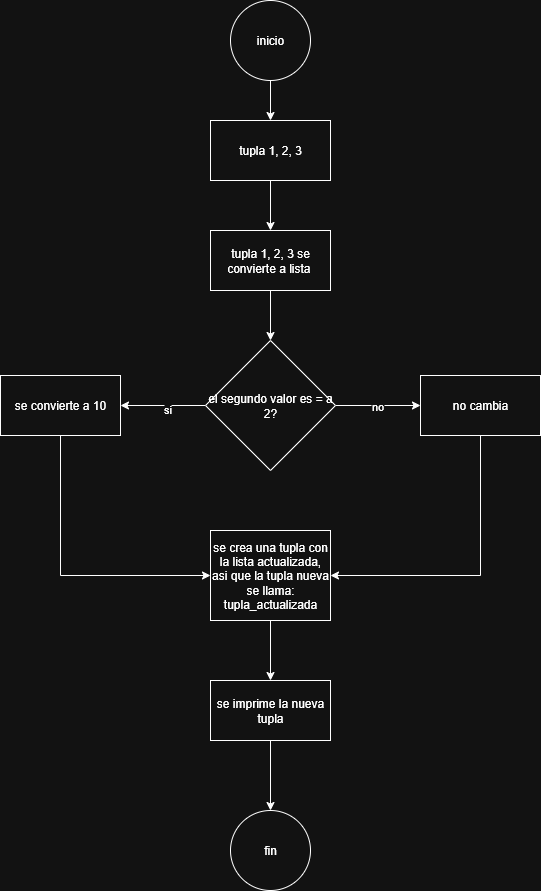

The diagram above was exported from draw.io. Its source (the exported page's mxGraphModel, read from the mxfile embedded in the PNG):
<mxGraphModel dx="872" dy="529" grid="1" gridSize="10" guides="1" tooltips="1" connect="1" arrows="1" fold="1" page="1" pageScale="1" pageWidth="827" pageHeight="1169" math="0" shadow="0">
  <root>
    <mxCell id="0" />
    <mxCell id="1" parent="0" />
    <mxCell id="0GbG2it-2K3vs2nq-8tG-3" value="" style="edgeStyle=orthogonalEdgeStyle;rounded=0;orthogonalLoop=1;jettySize=auto;html=1;" edge="1" parent="1" source="0GbG2it-2K3vs2nq-8tG-1" target="0GbG2it-2K3vs2nq-8tG-2">
      <mxGeometry relative="1" as="geometry" />
    </mxCell>
    <mxCell id="0GbG2it-2K3vs2nq-8tG-1" value="inicio" style="ellipse;whiteSpace=wrap;html=1;" vertex="1" parent="1">
      <mxGeometry x="320" y="80" width="80" height="80" as="geometry" />
    </mxCell>
    <mxCell id="0GbG2it-2K3vs2nq-8tG-5" value="" style="edgeStyle=orthogonalEdgeStyle;rounded=0;orthogonalLoop=1;jettySize=auto;html=1;" edge="1" parent="1" source="0GbG2it-2K3vs2nq-8tG-2" target="0GbG2it-2K3vs2nq-8tG-4">
      <mxGeometry relative="1" as="geometry" />
    </mxCell>
    <mxCell id="0GbG2it-2K3vs2nq-8tG-2" value="tupla 1, 2, 3" style="whiteSpace=wrap;html=1;" vertex="1" parent="1">
      <mxGeometry x="300" y="200" width="120" height="60" as="geometry" />
    </mxCell>
    <mxCell id="0GbG2it-2K3vs2nq-8tG-7" value="" style="edgeStyle=orthogonalEdgeStyle;rounded=0;orthogonalLoop=1;jettySize=auto;html=1;" edge="1" parent="1" source="0GbG2it-2K3vs2nq-8tG-4" target="0GbG2it-2K3vs2nq-8tG-6">
      <mxGeometry relative="1" as="geometry" />
    </mxCell>
    <mxCell id="0GbG2it-2K3vs2nq-8tG-4" value="tupla 1, 2, 3 se convierte a lista&amp;nbsp;" style="whiteSpace=wrap;html=1;" vertex="1" parent="1">
      <mxGeometry x="300" y="310" width="120" height="60" as="geometry" />
    </mxCell>
    <mxCell id="0GbG2it-2K3vs2nq-8tG-9" value="" style="edgeStyle=orthogonalEdgeStyle;rounded=0;orthogonalLoop=1;jettySize=auto;html=1;" edge="1" parent="1" source="0GbG2it-2K3vs2nq-8tG-6" target="0GbG2it-2K3vs2nq-8tG-8">
      <mxGeometry relative="1" as="geometry" />
    </mxCell>
    <mxCell id="0GbG2it-2K3vs2nq-8tG-20" value="si" style="edgeLabel;html=1;align=center;verticalAlign=middle;resizable=0;points=[];" vertex="1" connectable="0" parent="0GbG2it-2K3vs2nq-8tG-9">
      <mxGeometry x="-0.0824" y="3" relative="1" as="geometry">
        <mxPoint as="offset" />
      </mxGeometry>
    </mxCell>
    <mxCell id="0GbG2it-2K3vs2nq-8tG-11" value="" style="edgeStyle=orthogonalEdgeStyle;rounded=0;orthogonalLoop=1;jettySize=auto;html=1;" edge="1" parent="1" source="0GbG2it-2K3vs2nq-8tG-6" target="0GbG2it-2K3vs2nq-8tG-10">
      <mxGeometry relative="1" as="geometry" />
    </mxCell>
    <mxCell id="0GbG2it-2K3vs2nq-8tG-21" value="no" style="edgeLabel;html=1;align=center;verticalAlign=middle;resizable=0;points=[];" vertex="1" connectable="0" parent="0GbG2it-2K3vs2nq-8tG-11">
      <mxGeometry x="-0.0353" relative="1" as="geometry">
        <mxPoint as="offset" />
      </mxGeometry>
    </mxCell>
    <mxCell id="0GbG2it-2K3vs2nq-8tG-6" value="el segundo valor es = a 2?" style="rhombus;whiteSpace=wrap;html=1;" vertex="1" parent="1">
      <mxGeometry x="295" y="420" width="130" height="130" as="geometry" />
    </mxCell>
    <mxCell id="0GbG2it-2K3vs2nq-8tG-14" style="edgeStyle=orthogonalEdgeStyle;rounded=0;orthogonalLoop=1;jettySize=auto;html=1;exitX=0.5;exitY=1;exitDx=0;exitDy=0;entryX=0;entryY=0.5;entryDx=0;entryDy=0;" edge="1" parent="1" source="0GbG2it-2K3vs2nq-8tG-8" target="0GbG2it-2K3vs2nq-8tG-12">
      <mxGeometry relative="1" as="geometry" />
    </mxCell>
    <mxCell id="0GbG2it-2K3vs2nq-8tG-8" value="se convierte a 10" style="whiteSpace=wrap;html=1;" vertex="1" parent="1">
      <mxGeometry x="90" y="455" width="120" height="60" as="geometry" />
    </mxCell>
    <mxCell id="0GbG2it-2K3vs2nq-8tG-15" style="edgeStyle=orthogonalEdgeStyle;rounded=0;orthogonalLoop=1;jettySize=auto;html=1;exitX=0.5;exitY=1;exitDx=0;exitDy=0;entryX=1;entryY=0.5;entryDx=0;entryDy=0;" edge="1" parent="1" source="0GbG2it-2K3vs2nq-8tG-10" target="0GbG2it-2K3vs2nq-8tG-12">
      <mxGeometry relative="1" as="geometry" />
    </mxCell>
    <mxCell id="0GbG2it-2K3vs2nq-8tG-10" value="no cambia" style="whiteSpace=wrap;html=1;" vertex="1" parent="1">
      <mxGeometry x="510" y="455" width="120" height="60" as="geometry" />
    </mxCell>
    <mxCell id="0GbG2it-2K3vs2nq-8tG-17" value="" style="edgeStyle=orthogonalEdgeStyle;rounded=0;orthogonalLoop=1;jettySize=auto;html=1;" edge="1" parent="1" source="0GbG2it-2K3vs2nq-8tG-12" target="0GbG2it-2K3vs2nq-8tG-16">
      <mxGeometry relative="1" as="geometry" />
    </mxCell>
    <mxCell id="0GbG2it-2K3vs2nq-8tG-12" value="se crea una tupla con la lista actualizada, asi que la tupla nueva se llama: tupla_actualizada" style="whiteSpace=wrap;html=1;" vertex="1" parent="1">
      <mxGeometry x="300" y="610" width="120" height="90" as="geometry" />
    </mxCell>
    <mxCell id="0GbG2it-2K3vs2nq-8tG-19" value="" style="edgeStyle=orthogonalEdgeStyle;rounded=0;orthogonalLoop=1;jettySize=auto;html=1;" edge="1" parent="1" source="0GbG2it-2K3vs2nq-8tG-16" target="0GbG2it-2K3vs2nq-8tG-18">
      <mxGeometry relative="1" as="geometry" />
    </mxCell>
    <mxCell id="0GbG2it-2K3vs2nq-8tG-16" value="se imprime la nueva tupla" style="whiteSpace=wrap;html=1;" vertex="1" parent="1">
      <mxGeometry x="300" y="760" width="120" height="60" as="geometry" />
    </mxCell>
    <mxCell id="0GbG2it-2K3vs2nq-8tG-18" value="fin" style="ellipse;whiteSpace=wrap;html=1;" vertex="1" parent="1">
      <mxGeometry x="320" y="890" width="80" height="80" as="geometry" />
    </mxCell>
  </root>
</mxGraphModel>